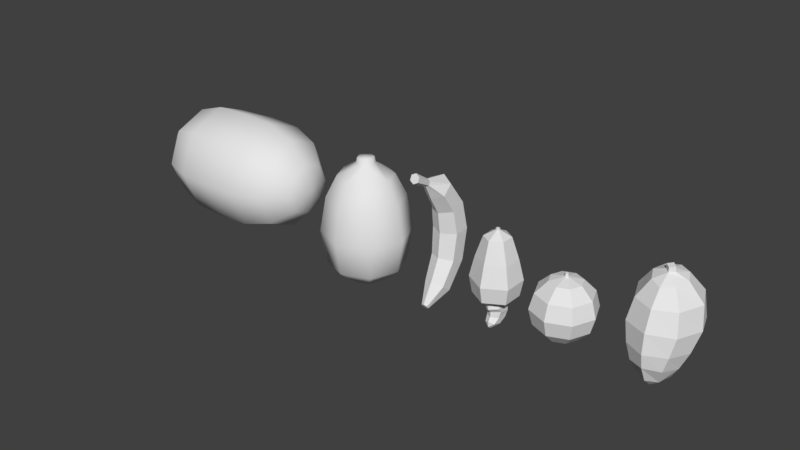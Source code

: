 # Source: frutas.blend  (saved by Blender 2.79.0; exported with 4.5.12 LTS)
import bpy
from mathutils import Matrix  # noqa: F401  (used for matrix-valued properties, if any)

bpy.ops.wm.read_factory_settings(use_empty=True)
scene = bpy.context.scene
scene.name = 'Scene'

# ---- collections
col_collection_1 = bpy.data.collections.new('Collection 1'); scene.collection.children.link(col_collection_1)

# ---- materials (node trees are filled in below, after node groups)
mat_material = bpy.data.materials.new('Material')
mat_material.alpha_threshold = 0.0
mat_material.roughness = 0.5
mat_material.line_color = (0.0, 0.0, 0.0, 1.0)

# ---- material node trees

# ---- world
world_world = bpy.data.worlds.new('World'); scene.world = world_world
world_world.color = (0.05088, 0.05088, 0.05088)
world_world.use_sun_shadow = False
world_world.sun_shadow_jitter_overblur = 0.0
world_world.cycles.sampling_method = 'MANUAL'

# ---- meshes
me_cylinder_002 = bpy.data.meshes.new('Cylinder.002')
me_cylinder_002.from_pydata([(0.0, 0.005461, 0.07508), (-1.469e-09, 0.0007372, 0.2519), (0.007312, -0.006518, 0.251), (0.0, -0.01491, 0.07097), (-2.109e-09, -0.01377, 0.2501), (-2.23e-09, -0.02924, 0.07242), (2.113e-10, 0.04634, 0.1202), (2.269e-10, 0.0569, 0.2119), (0.0, 0.02677, 0.2449), (0.01854, 0.01601, 0.2451), (0.03425, 0.04064, 0.2115), (0.0333, 0.0306, 0.126), (0.02776, -0.003499, 0.242), (0.05099, 0.003431, 0.2097), (0.04661, -0.01063, 0.1352), (0.01854, -0.0243, 0.2383), (0.03425, -0.03789, 0.2095), (0.03338, -0.0506, 0.1413), (-3.082e-09, -0.03506, 0.2353), (-4.629e-09, -0.05416, 0.2091), (-4.859e-09, -0.06761, 0.1419), (0.0, 0.0641, 0.1643), (0.03982, 0.04529, 0.1664), (0.05541, 0.0001372, 0.1701), (0.03982, -0.04666, 0.1737), (-5.26e-09, -0.0657, 0.1753), (0.01856, -0.0014, 0.07947), (0.01657, -0.03557, 0.08651), (-3.418e-09, -0.04797, 0.0888), (-9.97e-11, 0.02741, 0.09252), (0.02564, 0.01471, 0.09695), (0.03443, -0.01503, 0.1066), (0.02567, -0.0493, 0.1145), (-4.172e-09, -0.0624, 0.1173), (0.0, 0.0007372, 0.2599), (0.007312, -0.006518, 0.259), (0.0, -0.01377, 0.2581)], [], [(8, 1, 9), (9, 1, 2, 12), (12, 2, 4, 15), (15, 4, 18), (26, 31, 27), (32, 17, 20, 33), (24, 16, 19, 25), (16, 15, 18, 19), (31, 14, 17, 32), (23, 13, 16, 24), (13, 12, 15, 16), (30, 11, 14, 31), (22, 10, 13, 23), (10, 9, 12, 13), (29, 6, 11, 30), (21, 7, 10, 22), (7, 8, 9, 10), (6, 21, 22, 11), (11, 22, 23, 14), (14, 23, 24, 17), (17, 24, 25, 20), (0, 29, 26), (27, 28, 5), (29, 30, 26), (26, 30, 31), (31, 32, 27), (27, 32, 33, 28), (27, 5, 3, 26), (26, 3, 0), (4, 2, 35, 36), (2, 1, 34, 35), (35, 34, 36)])
_uv = me_cylinder_002.uv_layers.new(name='UVMap')
_uv.uv.foreach_set('vector', [0.7352, 0.8737, 0.6766, 0.9761, 0.6415, 0.8727, 0.5298, 0.8358, 0.4617, 0.931, 0.419, 0.8997, 0.4467, 0.7959, 0.4467, 0.7959, 0.419, 0.8997, 0.3713, 0.9122, 0.3513, 0.8018, 0.2766, 0.8092, 0.228, 0.9047, 0.1819, 0.8005, 0.4932, 0.1063, 0.4305, 0.2361, 0.3431, 0.1233, 0.2436, 0.251, 0.2678, 0.3681, 0.1075, 0.3667, 0.12, 0.2601, 0.2894, 0.502, 0.3028, 0.6555, 0.1366, 0.6654, 0.108, 0.5099, 0.3028, 0.6555, 0.2766, 0.8092, 0.1819, 0.8005, 0.1366, 0.6654, 0.4305, 0.2361, 0.4415, 0.3619, 0.2678, 0.3681, 0.2776, 0.248, 0.4742, 0.5001, 0.4828, 0.6459, 0.3028, 0.6555, 0.2894, 0.502, 0.4828, 0.6459, 0.4467, 0.7959, 0.3513, 0.8018, 0.3028, 0.6555, 0.5592, 0.1906, 0.6209, 0.3234, 0.4415, 0.3619, 0.4305, 0.2361, 0.6493, 0.4983, 0.6396, 0.678, 0.4828, 0.6459, 0.4742, 0.5001, 0.6396, 0.678, 0.5298, 0.8358, 0.4467, 0.7959, 0.4828, 0.6459, 0.7264, 0.152, 0.7751, 0.2861, 0.6209, 0.3234, 0.6064, 0.1796, 0.8254, 0.482, 0.8048, 0.6912, 0.6396, 0.678, 0.6493, 0.4983, 0.8048, 0.6912, 0.7352, 0.8737, 0.6415, 0.8727, 0.6396, 0.678, 0.7751, 0.2861, 0.8254, 0.482, 0.6493, 0.4983, 0.6209, 0.3234, 0.6209, 0.3234, 0.6493, 0.4983, 0.4742, 0.5001, 0.4415, 0.3619, 0.4415, 0.3619, 0.4742, 0.5001, 0.2894, 0.502, 0.2678, 0.3681, 0.2678, 0.3681, 0.2894, 0.502, 0.108, 0.5099, 0.1075, 0.3667, 0.6717, 0.04609, 0.7264, 0.152, 0.5906, 0.07536, 0.238, 0.1122, 0.1501, 0.1267, 0.19, 0.028, 0.7264, 0.152, 0.6064, 0.1796, 0.5906, 0.07536, 0.4932, 0.1063, 0.5592, 0.1906, 0.4305, 0.2361, 0.4305, 0.2361, 0.2776, 0.248, 0.3431, 0.1233, 0.238, 0.1122, 0.2436, 0.251, 0.12, 0.2601, 0.1501, 0.1267, 0.3431, 0.1233, 0.367, 0.02837, 0.4289, 0.02212, 0.4932, 0.1063, 0.4932, 0.1063, 0.4289, 0.02212, 0.5188, 0.02247, 0.3713, 0.9122, 0.419, 0.8997, 0.4152, 0.933, 0.3803, 0.943, 0.419, 0.8997, 0.4617, 0.931, 0.4372, 0.963, 0.4152, 0.933, 0.4152, 0.933, 0.4372, 0.963, 0.3803, 0.943])
_uv.active_render = True
_uv = me_cylinder_002.uv_layers.new(name='UVMap.001')
_uv.uv.foreach_set('vector', [0.752, 0.999, 0.874, 0.877, 0.874, 0.999, 0.876, 0.8115, 0.999, 0.8115, 0.999, 0.751, 0.876, 0.751, 0.749, 0.876, 0.626, 0.876, 0.626, 0.999, 0.749, 0.999, 0.624, 0.999, 0.624, 0.877, 0.502, 0.999, 0.999, 0.002002, 0.999, 0.249, 0.752, 0.249, 0.999, 0.251, 0.876, 0.251, 0.876, 0.499, 0.999, 0.499, 0.499, 0.251, 0.251, 0.251, 0.251, 0.499, 0.499, 0.499, 0.251, 0.999, 0.499, 0.999, 0.499, 0.876, 0.251, 0.876, 0.874, 0.501, 0.751, 0.501, 0.751, 0.749, 0.874, 0.749, 0.749, 0.251, 0.501, 0.251, 0.501, 0.499, 0.749, 0.499, 0.499, 0.501, 0.251, 0.501, 0.251, 0.749, 0.499, 0.749, 0.499, 0.874, 0.499, 0.751, 0.251, 0.751, 0.251, 0.874, 0.249, 0.751, 0.001001, 0.751, 0.001001, 0.999, 0.249, 0.999, 0.874, 0.499, 0.874, 0.251, 0.751, 0.251, 0.751, 0.499, 0.249, 0.001001, 0.001001, 0.001001, 0.001001, 0.249, 0.249, 0.249, 0.749, 0.501, 0.501, 0.501, 0.501, 0.749, 0.749, 0.749, 0.501, 0.874, 0.749, 0.874, 0.749, 0.751, 0.501, 0.751, 0.749, 0.001001, 0.501, 0.001001, 0.501, 0.249, 0.749, 0.249, 0.249, 0.501, 0.001001, 0.501, 0.001001, 0.749, 0.249, 0.749, 0.499, 0.001001, 0.251, 0.001001, 0.251, 0.249, 0.499, 0.249, 0.249, 0.251, 0.001001, 0.251, 0.001001, 0.499, 0.249, 0.499, 0.751, 0.876, 0.751, 0.998, 0.873, 0.876, 0.501, 0.876, 0.623, 0.876, 0.501, 0.998, 0.999, 0.627, 0.999, 0.749, 0.877, 0.749, 0.998, 0.626, 0.876, 0.626, 0.876, 0.748, 0.751, 0.248, 0.998, 0.001001, 0.751, 0.001001, 0.874, 0.751, 0.751, 0.751, 0.751, 0.874, 0.874, 0.874, 0.999, 0.501, 0.876, 0.501, 0.876, 0.624, 0.999, 0.624, 0.9395, 0.874, 0.999, 0.8145, 0.999, 0.874, 0.9365, 0.8135, 0.876, 0.8135, 0.876, 0.874, 0.9365, 0.874, 0.9365, 0.876, 0.876, 0.876, 0.876, 0.9365, 0.9365, 0.9365, 0.9385, 0.8135, 0.9385, 0.873, 0.998, 0.8135])
me_cylinder_002.use_remesh_preserve_volume = False
me_cylinder_002.use_remesh_preserve_attributes = False
me_cylinder_002.use_mirror_vertex_groups = False
me_cylinder_002.update()
me_sphere_002 = bpy.data.meshes.new('Sphere.002')
me_sphere_002.from_pydata([(0.1547, -0.03306, 0.1257), (0.1162, -0.05903, 0.09975), (0.0629, -0.07182, 0.08696), (0.1547, -0.04676, 0.1588), (0.1162, -0.08347, 0.1588), (0.0629, -0.1016, 0.1588), (0.1547, -0.03306, 0.1918), (0.1162, -0.05903, 0.2178), (0.0629, -0.07182, 0.2306), (0.1644, 0.0, 0.1588), (0.1547, 3.518e-11, 0.112), (0.1162, 0.0, 0.0753), (0.0629, 0.0, 0.05721), (0.1547, 3.518e-11, 0.2055), (0.1162, 0.0, 0.2423), (0.0629, 0.0, 0.2603), (-0.1547, -0.03306, 0.1257), (-0.1162, -0.05903, 0.09975), (-0.0629, -0.07182, 0.08696), (-0.1547, -0.04676, 0.1588), (-0.1162, -0.08347, 0.1588), (-0.0629, -0.1016, 0.1588), (-0.1547, -0.03306, 0.1918), (-0.1162, -0.05903, 0.2178), (-0.0629, -0.07182, 0.2306), (0.0, -0.0737, 0.08508), (0.0, -0.1042, 0.1588), (0.0, -0.0737, 0.2325), (-0.1767, 0.0, 0.1588), (-0.1547, 3.518e-11, 0.112), (-0.1162, 0.0, 0.0753), (-0.0629, 0.0, 0.05721), (-0.1547, 3.518e-11, 0.2055), (-0.1162, 0.0, 0.2423), (-0.0629, 0.0, 0.2603), (0.0, 0.0, 0.05455), (0.0, 0.0, 0.263)], [], [(12, 11, 1, 2), (10, 9, 0), (35, 12, 2, 25), (11, 10, 0, 1), (25, 2, 5, 26), (1, 0, 3, 4), (2, 1, 4, 5), (0, 9, 3), (26, 5, 8, 27), (4, 3, 6, 7), (5, 4, 7, 8), (3, 9, 6), (8, 7, 14, 15), (6, 9, 13), (27, 8, 15, 36), (7, 6, 13, 14), (31, 18, 17, 30), (29, 16, 28), (35, 25, 18, 31), (30, 17, 16, 29), (25, 26, 21, 18), (17, 20, 19, 16), (18, 21, 20, 17), (16, 19, 28), (26, 27, 24, 21), (20, 23, 22, 19), (21, 24, 23, 20), (19, 22, 28), (24, 34, 33, 23), (22, 32, 28), (27, 36, 34, 24), (23, 33, 32, 22)])
me_sphere_002.polygons.foreach_set('use_smooth', [True] * 32)
_uv = me_sphere_002.uv_layers.new(name='UVMap')
_uv.uv.foreach_set('vector', [0.6593, 0.01438, 0.791, 0.05677, 0.7572, 0.2077, 0.6331, 0.1867, 0.9048, 0.1171, 0.9999, 0.1828, 0.8859, 0.2017, 0.5118, 8.18e-05, 0.6593, 0.01438, 0.6331, 0.1867, 0.5047, 0.1744, 0.791, 0.05677, 0.9048, 0.1171, 0.8859, 0.2017, 0.7572, 0.2077, 0.5047, 0.1744, 0.6331, 0.1867, 0.619, 0.3376, 0.4985, 0.331, 0.7572, 0.2077, 0.8666, 0.2743, 0.838, 0.3512, 0.7291, 0.3441, 0.6331, 0.1867, 0.7572, 0.2077, 0.7291, 0.3441, 0.619, 0.3376, 0.8666, 0.2743, 0.9455, 0.3575, 0.838, 0.3512, 0.4985, 0.331, 0.619, 0.3376, 0.6217, 0.4922, 0.4923, 0.4905, 0.7291, 0.3441, 0.838, 0.3512, 0.8568, 0.4284, 0.7442, 0.4818, 0.619, 0.3376, 0.7291, 0.3441, 0.7442, 0.4818, 0.6217, 0.4922, 0.838, 0.3512, 0.9455, 0.3575, 0.8568, 0.4284, 0.6217, 0.4922, 0.7442, 0.4818, 0.7629, 0.6289, 0.6363, 0.6612, 0.8665, 0.4991, 0.9737, 0.5273, 0.877, 0.5815, 0.4923, 0.4905, 0.6217, 0.4922, 0.6363, 0.6612, 0.4853, 0.6694, 0.7442, 0.4818, 0.8665, 0.4991, 0.877, 0.5815, 0.7629, 0.6289, 0.3635, 0.002371, 0.3757, 0.1764, 0.2503, 0.1873, 0.2288, 0.03397, 0.1104, 0.08493, 0.1224, 0.1708, 8.219e-05, 0.1442, 0.5118, 8.18e-05, 0.5047, 0.1744, 0.3757, 0.1764, 0.3635, 0.002371, 0.2288, 0.03397, 0.2503, 0.1873, 0.1224, 0.1708, 0.1104, 0.08493, 0.5047, 0.1744, 0.4985, 0.331, 0.3777, 0.3282, 0.3757, 0.1764, 0.2503, 0.1873, 0.2672, 0.3261, 0.1569, 0.3243, 0.1352, 0.2446, 0.3757, 0.1764, 0.3777, 0.3282, 0.2672, 0.3261, 0.2503, 0.1873, 0.1352, 0.2446, 0.1569, 0.3243, 0.03932, 0.3224, 0.4985, 0.331, 0.4923, 0.4905, 0.3631, 0.482, 0.3777, 0.3282, 0.2672, 0.3261, 0.2419, 0.4622, 0.1333, 0.401, 0.1569, 0.3243, 0.3777, 0.3282, 0.3631, 0.482, 0.2419, 0.4622, 0.2672, 0.3261, 0.1569, 0.3243, 0.1333, 0.401, 0.03932, 0.3224, 0.3631, 0.482, 0.3354, 0.6494, 0.2117, 0.6073, 0.2419, 0.4622, 0.1186, 0.4699, 0.1017, 0.5512, 8.18e-05, 0.4876, 0.4923, 0.4905, 0.4853, 0.6694, 0.3354, 0.6494, 0.3631, 0.482, 0.2419, 0.4622, 0.2117, 0.6073, 0.1017, 0.5512, 0.1186, 0.4699])
_uv.active_render = True
_uv = me_sphere_002.uv_layers.new(name='UVMap.001')
_uv.uv.foreach_set('vector', [0.199, 0.001001, 0.001001, 0.001001, 0.001001, 0.199, 0.199, 0.199, 0.902, 0.099, 0.999, 0.002002, 0.999, 0.099, 0.199, 0.201, 0.001001, 0.201, 0.001001, 0.399, 0.199, 0.399, 0.899, 0.799, 0.899, 0.601, 0.801, 0.601, 0.801, 0.799, 0.399, 0.201, 0.201, 0.201, 0.201, 0.399, 0.399, 0.399, 0.001001, 0.899, 0.199, 0.899, 0.199, 0.801, 0.001001, 0.801, 0.599, 0.001001, 0.401, 0.001001, 0.401, 0.199, 0.599, 0.199, 0.998, 0.001001, 0.901, 0.098, 0.901, 0.001001, 0.599, 0.201, 0.401, 0.201, 0.401, 0.399, 0.599, 0.399, 0.899, 0.399, 0.899, 0.201, 0.801, 0.201, 0.801, 0.399, 0.599, 0.401, 0.401, 0.401, 0.401, 0.599, 0.599, 0.599, 0.099, 0.999, 0.099, 0.902, 0.002002, 0.999, 0.199, 0.601, 0.001001, 0.601, 0.001001, 0.799, 0.199, 0.799, 0.098, 0.901, 0.001001, 0.998, 0.001001, 0.901, 0.799, 0.001001, 0.601, 0.001001, 0.601, 0.199, 0.799, 0.199, 0.201, 0.899, 0.399, 0.899, 0.399, 0.801, 0.201, 0.801, 0.799, 0.201, 0.601, 0.201, 0.601, 0.399, 0.799, 0.399, 0.802, 0.899, 0.899, 0.899, 0.899, 0.802, 0.599, 0.601, 0.401, 0.601, 0.401, 0.799, 0.599, 0.799, 0.899, 0.001001, 0.801, 0.001001, 0.801, 0.199, 0.899, 0.199, 0.799, 0.601, 0.601, 0.601, 0.601, 0.799, 0.799, 0.799, 0.599, 0.899, 0.599, 0.801, 0.401, 0.801, 0.401, 0.899, 0.799, 0.401, 0.601, 0.401, 0.601, 0.599, 0.799, 0.599, 0.898, 0.801, 0.801, 0.801, 0.801, 0.898, 0.399, 0.401, 0.201, 0.401, 0.201, 0.599, 0.399, 0.599, 0.899, 0.401, 0.801, 0.401, 0.801, 0.599, 0.899, 0.599, 0.199, 0.401, 0.001001, 0.401, 0.001001, 0.599, 0.199, 0.599, 0.999, 0.199, 0.902, 0.199, 0.999, 0.102, 0.399, 0.001001, 0.201, 0.001001, 0.201, 0.199, 0.399, 0.199, 0.998, 0.101, 0.901, 0.101, 0.901, 0.198, 0.399, 0.601, 0.201, 0.601, 0.201, 0.799, 0.399, 0.799, 0.799, 0.899, 0.799, 0.801, 0.601, 0.801, 0.601, 0.899])
me_sphere_002.use_remesh_preserve_volume = False
me_sphere_002.use_remesh_preserve_attributes = False
me_sphere_002.use_mirror_vertex_groups = False
me_sphere_002.update()
me_sphere = bpy.data.meshes.new('Sphere')
me_sphere.from_pydata([(0.0275, 0.0, 0.05065), (0.04763, 0.0, 0.03052), (0.055, 0.0, 0.003018), (0.04763, 0.0, -0.02448), (0.0275, 0.0, -0.04461), (0.01945, -0.01985, 0.05065), (0.03368, -0.03408, 0.03052), (0.03889, -0.03929, 0.003018), (0.03368, -0.03408, -0.02448), (0.01945, -0.01985, -0.04461), (0.006952, -0.007353, -0.04814), (0.003108, 0.0, 0.05718), (0.009103, -0.009503, -0.04814), (0.005862, -0.00797, -0.05614), (0.005862, -0.006785, -0.05614), (0.007462, -0.005452, -0.05614), (0.006282, -0.005452, -0.05614), (0.003108, 0.0, 0.06281), (0.0, -0.003413, 0.06336), (-0.0275, 0.0, 0.05065), (-0.04763, 0.0, 0.03052), (-0.055, 0.0, 0.003018), (-0.04763, 0.0, -0.02448), (-0.0275, 0.0, -0.04461), (-0.01945, -0.01985, 0.05065), (-0.03368, -0.03408, 0.03052), (-0.03889, -0.03929, 0.003018), (-0.03368, -0.03408, -0.02448), (-0.01945, -0.01985, -0.04461), (0.0, -0.0279, 0.05065), (0.0, -0.04803, 0.03052), (0.0, -0.0554, 0.003018), (0.0, -0.04803, -0.02448), (0.0, -0.0279, -0.04461), (-0.006952, -0.007353, -0.04814), (-0.003108, 0.0, 0.05718), (0.0, -0.003508, 0.05718), (-0.009103, -0.009503, -0.04814), (-0.005862, -0.00797, -0.05614), (-0.005862, -0.006785, -0.05614), (-0.007462, -0.005452, -0.05614), (-0.006282, -0.005452, -0.05614), (0.0, 0.0, 0.06281), (-0.003108, 0.0, 0.06281), (0.009103, 0.0, -0.04814), (0.006952, 0.0, -0.04814), (0.007462, 0.0, -0.05614), (0.006282, 0.0, -0.05614), (-0.009103, 0.0, -0.04814), (-0.006952, 0.0, -0.04814), (-0.007462, 0.0, -0.05614), (-0.006282, 0.0, -0.05614)], [], [(3, 2, 7, 8), (1, 0, 5, 6), (4, 3, 8, 9), (2, 1, 6, 7), (0, 11, 5), (8, 7, 31, 32), (6, 5, 29, 30), (9, 8, 32, 33), (7, 6, 30, 31), (5, 11, 36, 29), (45, 10, 34, 49), (12, 9, 33), (42, 18, 17), (9, 12, 4), (44, 12, 15, 46), (38, 13, 12, 37), (39, 34, 10, 14), (12, 13, 14), (12, 10, 16), (36, 11, 17, 18), (22, 27, 26, 21), (20, 25, 24, 19), (23, 28, 27, 22), (21, 26, 25, 20), (19, 24, 35), (27, 32, 31, 26), (25, 30, 29, 24), (28, 33, 32, 27), (26, 31, 30, 25), (24, 29, 36, 35), (33, 28, 37), (42, 43, 18), (28, 23, 37), (48, 50, 40, 37), (38, 39, 14, 13), (39, 38, 37), (37, 40, 41), (36, 18, 43, 35), (37, 12, 33), (34, 41, 51, 49), (41, 40, 50, 51), (16, 47, 46, 15), (10, 45, 47, 16), (37, 23, 48), (12, 44, 4), (10, 12, 14), (15, 12, 16), (34, 37, 41), (34, 39, 37)])
_uv = me_sphere.uv_layers.new(name='UVMap')
_uv.uv.foreach_set('vector', [0.5193, 0.8352, 0.4595, 0.6587, 0.7072, 0.6221, 0.7273, 0.7728, 0.468, 0.4734, 0.5301, 0.3062, 0.6548, 0.3233, 0.6812, 0.4752, 0.6233, 0.9866, 0.5193, 0.8352, 0.7273, 0.7728, 0.7539, 0.9415, 0.4595, 0.6587, 0.468, 0.4734, 0.6812, 0.4752, 0.7072, 0.6221, 0.5301, 0.3062, 0.6133, 0.173, 0.6548, 0.3233, 0.7273, 0.7728, 0.7072, 0.6221, 0.9466, 0.5738, 0.9521, 0.764, 0.6812, 0.4752, 0.6548, 0.3233, 0.7647, 0.2673, 0.8781, 0.4036, 0.7539, 0.9415, 0.7273, 0.7728, 0.9521, 0.764, 0.8949, 0.9512, 0.7072, 0.6221, 0.6812, 0.4752, 0.8781, 0.4036, 0.9466, 0.5738, 0.6548, 0.3233, 0.6133, 0.173, 0.642, 0.1697, 0.7647, 0.2673, 0.7487, 0.1693, 0.7827, 0.1289, 0.8591, 0.1931, 0.8251, 0.2335, 0.3353, 0.835, 0.4375, 0.8928, 0.3093, 0.9955, 0.6187, 0.1218, 0.6373, 0.1321, 0.6095, 0.1385, 0.4375, 0.8928, 0.3353, 0.835, 0.4586, 0.727, 0.6533, 0.089, 0.6972, 0.03681, 0.7233, 0.09679, 0.6981, 0.1267, 0.8956, 0.1375, 0.8312, 0.08337, 0.851, 0.02366, 0.951, 0.1078, 0.8901, 0.144, 0.8591, 0.1931, 0.7827, 0.1289, 0.8257, 0.08988, 0.7909, 0.03508, 0.8312, 0.08337, 0.8257, 0.08988, 0.7557, 0.03996, 0.7687, 0.05755, 0.7298, 0.1022, 0.642, 0.1697, 0.6133, 0.173, 0.6095, 0.1385, 0.6373, 0.1321, 0.4342, 0.572, 0.2414, 0.5788, 0.2154, 0.4463, 0.4342, 0.4065, 0.3742, 0.2529, 0.1954, 0.3153, 0.1742, 0.18, 0.2743, 0.13, 0.3899, 0.7291, 0.2671, 0.7283, 0.2414, 0.5788, 0.4342, 0.572, 0.4342, 0.4065, 0.2154, 0.4463, 0.1954, 0.3153, 0.3742, 0.2529, 0.2743, 0.13, 0.1742, 0.18, 0.1663, 0.04165, 0.2414, 0.5788, 0.04975, 0.6355, 0.0001556, 0.4739, 0.2154, 0.4463, 0.1954, 0.3153, 0.009245, 0.3112, 0.06581, 0.1642, 0.1742, 0.18, 0.2671, 0.7283, 0.1513, 0.7767, 0.04975, 0.6355, 0.2414, 0.5788, 0.2154, 0.4463, 0.0001556, 0.4739, 0.009245, 0.3112, 0.1954, 0.3153, 0.1742, 0.18, 0.06581, 0.1642, 0.1413, 0.04712, 0.1663, 0.04165, 0.3093, 0.9955, 0.1458, 0.9804, 0.1992, 0.8759, 0.1472, 0.0001556, 0.1597, 0.01161, 0.1344, 0.01409, 0.1458, 0.9804, 0.03684, 0.8537, 0.1992, 0.8759, 0.9205, 0.3138, 0.8757, 0.2761, 0.9008, 0.2461, 0.9644, 0.2616, 0.8956, 0.1375, 0.8901, 0.144, 0.8257, 0.08988, 0.8312, 0.08337, 0.8901, 0.144, 0.8956, 0.1375, 0.9501, 0.169, 0.9513, 0.2044, 0.9008, 0.2461, 0.8944, 0.2407, 0.1413, 0.04712, 0.1344, 0.01409, 0.1597, 0.01161, 0.1663, 0.04165, 0.1992, 0.8759, 0.3353, 0.835, 0.3093, 0.9955, 0.8591, 0.1931, 0.8944, 0.2407, 0.8692, 0.2706, 0.8251, 0.2335, 0.8944, 0.2407, 0.9008, 0.2461, 0.8757, 0.2761, 0.8692, 0.2706, 0.7298, 0.1022, 0.7046, 0.1322, 0.6981, 0.1267, 0.7233, 0.09679, 0.7827, 0.1289, 0.7487, 0.1693, 0.7046, 0.1322, 0.7298, 0.1022, 0.1992, 0.8759, 0.03684, 0.8537, 0.175, 0.8058, 0.3353, 0.835, 0.3169, 0.7632, 0.4586, 0.727, 0.78, 0.05402, 0.7909, 0.03508, 0.8257, 0.08988, 0.7233, 0.09679, 0.7557, 0.03996, 0.7298, 0.1022, 0.9317, 0.1947, 0.9513, 0.2044, 0.8944, 0.2407, 0.9333, 0.1829, 0.8901, 0.144, 0.9501, 0.169])
_uv.active_render = True
_uv = me_sphere.uv_layers.new(name='UVMap.001')
_uv.uv.foreach_set('vector', [0.2212, 0.001001, 0.001001, 0.001001, 0.001001, 0.2212, 0.2212, 0.2212, 0.2212, 0.2232, 0.001001, 0.2232, 0.001001, 0.4434, 0.2212, 0.4434, 0.4434, 0.001001, 0.2232, 0.001001, 0.2232, 0.2212, 0.4434, 0.2212, 0.4434, 0.2232, 0.2232, 0.2232, 0.2232, 0.4434, 0.4434, 0.4434, 0.5546, 0.999, 0.5546, 0.8909, 0.4464, 0.999, 0.2212, 0.4454, 0.001001, 0.4454, 0.001001, 0.6657, 0.2212, 0.6657, 0.6657, 0.001001, 0.4454, 0.001001, 0.4454, 0.2212, 0.6657, 0.2212, 0.6657, 0.2232, 0.4454, 0.2232, 0.4454, 0.4434, 0.6657, 0.4434, 0.4434, 0.4454, 0.2232, 0.4454, 0.2232, 0.6657, 0.4434, 0.6657, 0.999, 0.4434, 0.999, 0.2232, 0.8899, 0.2232, 0.8899, 0.4434, 0.8879, 0.9434, 0.8879, 0.8899, 0.7788, 0.8899, 0.7788, 0.9434, 0.4434, 0.999, 0.3353, 0.999, 0.4434, 0.8909, 0.9157, 0.749, 0.9157, 0.7242, 0.8909, 0.749, 0.2242, 0.999, 0.3323, 0.999, 0.3323, 0.8909, 0.9434, 0.6121, 0.8899, 0.6121, 0.8899, 0.6657, 0.9434, 0.6657, 0.9434, 0.5546, 0.9434, 0.4454, 0.8899, 0.4454, 0.8899, 0.5546, 0.7768, 0.9434, 0.7768, 0.8899, 0.6677, 0.8899, 0.6677, 0.9434, 0.9157, 0.8353, 0.9157, 0.8879, 0.8909, 0.8879, 0.9434, 0.8909, 0.9434, 0.9157, 0.8909, 0.9157, 0.9712, 0.501, 0.9454, 0.501, 0.9454, 0.5268, 0.9712, 0.5268, 0.8879, 0.4454, 0.6677, 0.4454, 0.6677, 0.6657, 0.8879, 0.6657, 0.8879, 0.6677, 0.6677, 0.6677, 0.6677, 0.8879, 0.8879, 0.8879, 0.6657, 0.6677, 0.4454, 0.6677, 0.4454, 0.8879, 0.6657, 0.8879, 0.8879, 0.2232, 0.6677, 0.2232, 0.6677, 0.4434, 0.8879, 0.4434, 0.001001, 0.8899, 0.001001, 0.998, 0.2202, 0.8899, 0.4434, 0.6677, 0.2232, 0.6677, 0.2232, 0.8879, 0.4434, 0.8879, 0.8879, 0.001001, 0.6677, 0.001001, 0.6677, 0.2212, 0.8879, 0.2212, 0.2212, 0.6677, 0.001001, 0.6677, 0.001001, 0.8879, 0.2212, 0.8879, 0.6657, 0.4454, 0.4454, 0.4454, 0.4454, 0.6657, 0.6657, 0.6657, 0.999, 0.001001, 0.8899, 0.001001, 0.8899, 0.2212, 0.999, 0.2212, 0.4454, 0.998, 0.5536, 0.8899, 0.4454, 0.8899, 0.8899, 0.7232, 0.9147, 0.7232, 0.8899, 0.748, 0.3313, 0.8899, 0.2232, 0.998, 0.2232, 0.8899, 0.9434, 0.6677, 0.8899, 0.6677, 0.8899, 0.7212, 0.9434, 0.7212, 0.9434, 0.9434, 0.9434, 0.9177, 0.8899, 0.9177, 0.8899, 0.9434, 0.9147, 0.8343, 0.8899, 0.8343, 0.8899, 0.8869, 0.9712, 0.4464, 0.9712, 0.499, 0.9464, 0.499, 0.9434, 0.751, 0.9177, 0.751, 0.9177, 0.7768, 0.9434, 0.7768, 0.4424, 0.8899, 0.3343, 0.8899, 0.3343, 0.998, 0.9434, 0.5566, 0.8899, 0.5566, 0.8899, 0.6101, 0.9434, 0.6101, 0.9157, 0.751, 0.8899, 0.751, 0.8899, 0.7768, 0.9157, 0.7768, 0.9434, 0.7232, 0.9177, 0.7232, 0.9177, 0.749, 0.9434, 0.749, 0.9434, 0.7788, 0.8899, 0.7788, 0.8899, 0.8323, 0.9434, 0.8323, 0.6657, 0.8909, 0.5576, 0.9434, 0.6657, 0.9434, 0.5566, 0.9424, 0.5566, 0.8899, 0.6647, 0.8899, 0.9434, 0.8879, 0.9187, 0.8879, 0.9434, 0.8353, 0.9454, 0.4454, 0.9454, 0.498, 0.9702, 0.4454, 0.8899, 0.8899, 0.8899, 0.9147, 0.9424, 0.8899, 0.9177, 0.8343, 0.9177, 0.8869, 0.9424, 0.8343])
me_sphere.use_remesh_preserve_volume = False
me_sphere.use_remesh_preserve_attributes = False
me_sphere.use_mirror_vertex_groups = False
me_sphere.update()
me_cylinder_001 = bpy.data.meshes.new('Cylinder.001')
me_cylinder_001.from_pydata([(-7.736e-10, 0.01885, 0.09056), (0.0, 0.02214, 0.2034), (0.01049, 0.009425, 0.09056), (0.01912, 0.01021, 0.2034), (0.01049, -0.009425, 0.09056), (0.01912, -0.01364, 0.2034), (-2.421e-09, -0.01885, 0.09056), (0.0, -0.02557, 0.2034), (-1.692e-09, 0.002001, 0.2143), (0.003219, 0.0001431, 0.2143), (0.003219, -0.003574, 0.2143), (-2.017e-09, -0.005432, 0.2143), (-4.575e-10, 0.03783, 0.09927), (0.0329, 0.01884, 0.09927), (0.0329, -0.01916, 0.09927), (-3.779e-09, -0.03815, 0.09927), (-1.762e-10, 0.04293, 0.1286), (0.03767, 0.02117, 0.1286), (0.03767, -0.02233, 0.1286), (-3.979e-09, -0.04408, 0.1286), (-3.94e-10, 0.03375, 0.1653), (0.03025, 0.01628, 0.1653), (0.03025, -0.01865, 0.1653), (-3.448e-09, -0.03612, 0.1653), (0.0, 0.0237, 0.08119), (0.01452, 0.0134, 0.07982), (0.01452, -0.00975, 0.07995), (-2.419e-09, -0.02005, 0.07858), (0.0, 0.02317, 0.07034), (0.01491, 0.01428, 0.06895), (0.01427, -0.003522, 0.07191), (-2.421e-09, -0.01242, 0.07053), (0.0, 0.01878, 0.05499), (0.01266, 0.01123, 0.05661), (0.01131, -0.005119, 0.05985), (0.0, -0.01267, 0.06147), (0.0, 0.006837, 0.04383), (0.009963, 0.001177, 0.04711), (0.008808, -0.01283, 0.05099), (-2.24e-09, -0.01768, 0.05497), (0.0, -0.00498, 0.2178), (0.003023, -0.003347, 0.2178), (-1.599e-09, -0.01117, 0.04056), (0.0, -0.01725, 0.04521), (0.003023, -8.309e-05, 0.2178), (0.0, 0.001549, 0.2178)], [], [(20, 1, 3, 21), (21, 3, 5, 22), (22, 5, 7, 23), (2, 4, 26, 25), (5, 3, 9, 10), (3, 1, 8, 9), (4, 14, 15, 6), (2, 13, 14, 4), (0, 12, 13, 2), (14, 18, 19, 15), (13, 17, 18, 14), (12, 16, 17, 13), (18, 22, 23, 19), (17, 21, 22, 18), (16, 20, 21, 17), (0, 2, 25, 24), (4, 6, 27, 26), (30, 31, 35, 34), (25, 26, 30, 29), (26, 27, 31, 30), (24, 25, 29, 28), (35, 39, 38, 34), (28, 29, 33, 32), (29, 30, 34, 33), (34, 38, 37, 33), (9, 8, 45, 44), (11, 10, 41, 40), (38, 39, 43), (36, 37, 42), (44, 45, 40, 41), (10, 9, 44, 41), (37, 38, 43, 42), (32, 33, 37, 36), (7, 5, 10, 11)])
_uv = me_cylinder_001.uv_layers.new(name='UVMap')
_uv.uv.foreach_set('vector', [0.6389, 0.6867, 0.549, 0.864, 0.4006, 0.8096, 0.4494, 0.6169, 0.4494, 0.6169, 0.4006, 0.8096, 0.2435, 0.7904, 0.2486, 0.5922, 0.2486, 0.5922, 0.2435, 0.7904, 0.08581, 0.805, 0.04747, 0.6111, 0.7975, 0.9313, 0.681, 0.8798, 0.7207, 0.8167, 0.8223, 0.8812, 0.2435, 0.7904, 0.4006, 0.8096, 0.3139, 0.9548, 0.2926, 0.9522, 0.4006, 0.8096, 0.5131, 0.9209, 0.3557, 0.9827, 0.3404, 0.9676, 0.3655, 0.07556, 0.293, 0.2066, 0.1937, 0.01097, 0.3159, 0.01097, 0.4736, 0.08873, 0.5107, 0.2331, 0.293, 0.2066, 0.3655, 0.07556, 0.5373, 0.03797, 0.6543, 0.06723, 0.5107, 0.2331, 0.4736, 0.08873, 0.293, 0.2066, 0.254, 0.3747, 0.01501, 0.2974, 0.08425, 0.139, 0.5107, 0.2331, 0.5034, 0.4051, 0.254, 0.3747, 0.293, 0.2066, 0.7297, 0.2207, 0.7542, 0.3909, 0.5034, 0.4051, 0.5107, 0.2331, 0.254, 0.3747, 0.2486, 0.5922, 0.04747, 0.6111, 0.004129, 0.3988, 0.5034, 0.4051, 0.4494, 0.6169, 0.2486, 0.5922, 0.254, 0.3747, 0.7391, 0.4924, 0.6389, 0.6867, 0.4494, 0.6169, 0.5034, 0.4051, 0.8771, 0.9833, 0.7975, 0.9313, 0.8223, 0.8812, 0.9106, 0.9511, 0.681, 0.8798, 0.5908, 0.8375, 0.6217, 0.7582, 0.7207, 0.8167, 0.7726, 0.7845, 0.6878, 0.7091, 0.7207, 0.6777, 0.8059, 0.7388, 0.8223, 0.8812, 0.7207, 0.8167, 0.7726, 0.7845, 0.8604, 0.8475, 0.7207, 0.8167, 0.6217, 0.7582, 0.6878, 0.7091, 0.7726, 0.7845, 0.9106, 0.9511, 0.8223, 0.8812, 0.8604, 0.8475, 0.9465, 0.9078, 0.7207, 0.6777, 0.7499, 0.5996, 0.8117, 0.6284, 0.8059, 0.7388, 0.9465, 0.9078, 0.8604, 0.8475, 0.9041, 0.7906, 0.9924, 0.8228, 0.8604, 0.8475, 0.7726, 0.7845, 0.8059, 0.7388, 0.9041, 0.7906, 0.8059, 0.7388, 0.8117, 0.6284, 0.8805, 0.6338, 0.9041, 0.7906, 0.3139, 0.9548, 0.3349, 0.9591, 0.3295, 0.9791, 0.3101, 0.9752, 0.2712, 0.9513, 0.2926, 0.9522, 0.2914, 0.9729, 0.2716, 0.9721, 0.8117, 0.6284, 0.7499, 0.5996, 0.8065, 0.5566, 0.9442, 0.6047, 0.8805, 0.6338, 0.8626, 0.5566, 0.3101, 0.9752, 0.3173, 0.9936, 0.2799, 0.9891, 0.2914, 0.9729, 0.2926, 0.9522, 0.3139, 0.9548, 0.3101, 0.9752, 0.2914, 0.9729, 0.8805, 0.6338, 0.8117, 0.6284, 0.8065, 0.5566, 0.8626, 0.5566, 0.9924, 0.8228, 0.9041, 0.7906, 0.8805, 0.6338, 0.9442, 0.6047, 0.1075, 0.8713, 0.2435, 0.7904, 0.2638, 0.9583, 0.2454, 0.9692])
_uv.active_render = True
_uv = me_cylinder_001.uv_layers.new(name='UVMap.001')
_uv.uv.foreach_set('vector', [0.4296, 0.7133, 0.7133, 0.7133, 0.7133, 0.5724, 0.4296, 0.5724, 0.2847, 0.2867, 0.001001, 0.2867, 0.001001, 0.5704, 0.2847, 0.5704, 0.4276, 0.8561, 0.4276, 0.5724, 0.2867, 0.5724, 0.2867, 0.8561, 0.001001, 0.9276, 0.1419, 0.9276, 0.1419, 0.8581, 0.001001, 0.8581, 0.9276, 0.001001, 0.8581, 0.001001, 0.8581, 0.1419, 0.9276, 0.1419, 0.2847, 0.9276, 0.2847, 0.8581, 0.1439, 0.8581, 0.1439, 0.9276, 0.8561, 0.5724, 0.7153, 0.5724, 0.7153, 0.7133, 0.8561, 0.7133, 0.7133, 0.7153, 0.5724, 0.7153, 0.5724, 0.8561, 0.7133, 0.8561, 0.5704, 0.7153, 0.4296, 0.7153, 0.4296, 0.8561, 0.5704, 0.8561, 0.8561, 0.2867, 0.5724, 0.2867, 0.5724, 0.5704, 0.8561, 0.5704, 0.5704, 0.001001, 0.2867, 0.001001, 0.2867, 0.2847, 0.5704, 0.2847, 0.2847, 0.001001, 0.001001, 0.001001, 0.001001, 0.2847, 0.2847, 0.2847, 0.8561, 0.001001, 0.5724, 0.001001, 0.5724, 0.2847, 0.8561, 0.2847, 0.2847, 0.5724, 0.001001, 0.5724, 0.001001, 0.8561, 0.2847, 0.8561, 0.5704, 0.2867, 0.2867, 0.2867, 0.2867, 0.5704, 0.5704, 0.5704, 0.9276, 0.2847, 0.9276, 0.1439, 0.8581, 0.1439, 0.8581, 0.2847, 0.7153, 0.9276, 0.8561, 0.9276, 0.8561, 0.8581, 0.7153, 0.8581, 0.9276, 0.4276, 0.9276, 0.2867, 0.8581, 0.2867, 0.8581, 0.4276, 0.2867, 0.9276, 0.4276, 0.9276, 0.4276, 0.8581, 0.2867, 0.8581, 0.9276, 0.5704, 0.9276, 0.4296, 0.8581, 0.4296, 0.8581, 0.5704, 0.4296, 0.9276, 0.5704, 0.9276, 0.5704, 0.8581, 0.4296, 0.8581, 0.9276, 0.8581, 0.8581, 0.8581, 0.8581, 0.9276, 0.9276, 0.9276, 0.8561, 0.7153, 0.7153, 0.7153, 0.7153, 0.8561, 0.8561, 0.8561, 0.9276, 0.7133, 0.9276, 0.5724, 0.8581, 0.5724, 0.8581, 0.7133, 0.1419, 0.999, 0.1419, 0.9296, 0.001001, 0.9296, 0.001001, 0.999, 0.999, 0.1081, 0.9653, 0.1081, 0.9653, 0.1419, 0.999, 0.1419, 0.9633, 0.1081, 0.9296, 0.1081, 0.9296, 0.1419, 0.9633, 0.1419, 0.999, 0.002002, 0.999, 0.07043, 0.9306, 0.07043, 0.998, 0.001001, 0.9296, 0.001001, 0.9296, 0.06943, 0.999, 0.07243, 0.9653, 0.07243, 0.9653, 0.1061, 0.999, 0.1061, 0.9633, 0.07243, 0.9296, 0.07243, 0.9296, 0.1061, 0.9633, 0.1061, 0.999, 0.1439, 0.9296, 0.1439, 0.9296, 0.2133, 0.999, 0.2133, 0.9276, 0.7153, 0.8581, 0.7153, 0.8581, 0.8561, 0.9276, 0.8561, 0.7133, 0.9276, 0.7133, 0.8581, 0.5724, 0.8581, 0.5724, 0.9276])
me_cylinder_001.use_remesh_preserve_volume = False
me_cylinder_001.use_remesh_preserve_attributes = False
me_cylinder_001.use_mirror_vertex_groups = False
me_cylinder_001.update()
me_cylinder = bpy.data.meshes.new('Cylinder')
me_cylinder.from_pydata([(3.216e-11, 0.03059, -0.1433), (3.766e-11, 0.05996, 0.08804), (-5.179e-10, 0.02335, -0.1536), (-7.466e-10, 0.0528, 0.1045), (-0.005449, 0.02516, -0.151), (-0.007769, 0.05459, 0.1004), (-0.005449, 0.02878, -0.1459), (-0.007769, 0.05817, 0.09215), (-4.958e-18, 0.01135, -0.1087), (-1.426e-18, -0.006131, -0.07052), (8.449e-11, -0.004174, 0.0132), (5.596e-11, 0.01426, 0.04511), (1.278e-11, 0.02896, 0.07315), (-5.566e-10, 0.0237, 0.08506), (-1.986e-09, -0.0184, 0.0785), (-2.194e-09, -0.05267, 0.03233), (-2.278e-09, -0.05644, -0.08408), (-1.898e-09, -0.02336, -0.1348), (-0.00564, 0.02501, 0.08208), (-0.02023, -0.01024, 0.07015), (-0.02257, -0.04054, 0.02754), (-0.02256, -0.04386, -0.08069), (-0.01881, -0.01468, -0.1282), (-0.00564, 0.02764, 0.07613), (-0.02023, 0.006093, 0.05345), (-0.02257, -0.0163, 0.01798), (-0.02256, -0.01871, -0.07391), (-0.01881, 0.002673, -0.1152), (1.112e-10, -0.009995, -0.0256), (-2.404e-09, -0.06453, -0.02252), (-0.02491, -0.0509, -0.02329), (-0.02491, -0.02363, -0.02483)], [], [(13, 3, 5, 18), (18, 5, 7, 23), (23, 7, 1, 12), (6, 27, 8, 0), (27, 26, 9, 8), (31, 25, 10, 28), (25, 24, 11, 10), (24, 23, 12, 11), (4, 22, 27, 6), (22, 21, 26, 27), (30, 20, 25, 31), (20, 19, 24, 25), (19, 18, 23, 24), (2, 17, 22, 4), (17, 16, 21, 22), (29, 15, 20, 30), (15, 14, 19, 20), (14, 13, 18, 19), (5, 3, 1, 7), (2, 4, 6, 0), (16, 29, 30, 21), (21, 30, 31, 26), (26, 31, 28, 9)])
_uv = me_cylinder.uv_layers.new(name='UVMap')
_uv.uv.foreach_set('vector', [0.8622, 0.7975, 0.87, 0.9593, 0.8285, 0.9576, 0.8325, 0.7902, 0.8325, 0.7902, 0.8285, 0.9576, 0.7903, 0.952, 0.8001, 0.7854, 0.8001, 0.7854, 0.7903, 0.952, 0.7524, 0.9471, 0.767, 0.7892, 0.03831, 0.208, 0.1725, 0.2058, 0.149, 0.2903, 0.02405, 0.2246, 0.1725, 0.2058, 0.3592, 0.247, 0.3128, 0.3473, 0.149, 0.2903, 0.5419, 0.3499, 0.6771, 0.4766, 0.5951, 0.5495, 0.4714, 0.4448, 0.6771, 0.4766, 0.7654, 0.6266, 0.6838, 0.6721, 0.5951, 0.5495, 0.7654, 0.6266, 0.8001, 0.7854, 0.767, 0.7892, 0.6838, 0.6721, 0.0333, 0.1903, 0.1725, 0.1199, 0.1725, 0.2058, 0.03831, 0.208, 0.1725, 0.1199, 0.3987, 0.1467, 0.3592, 0.247, 0.1725, 0.2058, 0.6098, 0.2595, 0.7633, 0.4093, 0.6771, 0.4766, 0.5419, 0.3499, 0.7633, 0.4093, 0.8567, 0.6012, 0.7654, 0.6266, 0.6771, 0.4766, 0.8567, 0.6012, 0.8325, 0.7902, 0.8001, 0.7854, 0.7654, 0.6266, 0.0139, 0.1777, 0.1352, 0.05573, 0.1725, 0.1199, 0.0333, 0.1903, 0.1736, 0.03138, 0.42, 0.04271, 0.3987, 0.1467, 0.1725, 0.1199, 0.6892, 0.1731, 0.8476, 0.3423, 0.7633, 0.4093, 0.6098, 0.2595, 0.8548, 0.3551, 0.947, 0.5707, 0.8567, 0.6012, 0.7633, 0.4093, 0.9624, 0.6265, 0.8622, 0.7975, 0.8325, 0.7902, 0.8567, 0.6012, 0.8285, 0.9576, 0.8427, 0.9935, 0.7663, 0.9822, 0.7903, 0.952, 0.0139, 0.1777, 0.0333, 0.1903, 0.03831, 0.208, 0.02405, 0.2246, 0.4392, 0.04686, 0.6702, 0.1588, 0.6098, 0.2595, 0.3987, 0.1467, 0.3987, 0.1467, 0.6098, 0.2595, 0.5419, 0.3499, 0.3592, 0.247, 0.3592, 0.247, 0.5419, 0.3499, 0.4714, 0.4448, 0.3128, 0.3473])
_uv.active_render = True
_uv = me_cylinder.uv_layers.new(name='UVMap.001')
_uv.uv.foreach_set('vector', [0.6677, 0.8323, 0.999, 0.8323, 0.999, 0.751, 0.6677, 0.751, 0.999, 0.3323, 0.999, 0.001001, 0.9177, 0.001001, 0.9177, 0.3323, 0.6677, 0.749, 0.999, 0.749, 0.999, 0.6677, 0.6677, 0.6677, 0.9157, 0.3323, 0.9157, 0.001001, 0.8343, 0.001001, 0.8343, 0.3323, 0.001001, 0.6657, 0.3323, 0.6657, 0.3323, 0.501, 0.001001, 0.501, 0.499, 0.499, 0.499, 0.1677, 0.3343, 0.1677, 0.3343, 0.499, 0.3343, 0.6657, 0.6657, 0.6657, 0.6657, 0.501, 0.3343, 0.501, 0.8323, 0.6657, 0.8323, 0.3343, 0.751, 0.3343, 0.751, 0.6657, 0.3343, 0.999, 0.6657, 0.999, 0.6657, 0.9177, 0.3343, 0.9177, 0.8323, 0.3323, 0.8323, 0.001001, 0.6677, 0.001001, 0.6677, 0.3323, 0.3343, 0.8323, 0.6657, 0.8323, 0.6657, 0.6677, 0.3343, 0.6677, 0.1657, 0.3323, 0.1657, 0.001001, 0.001001, 0.001001, 0.001001, 0.3323, 0.3343, 0.9157, 0.6657, 0.9157, 0.6657, 0.8343, 0.3343, 0.8343, 0.749, 0.6657, 0.749, 0.3343, 0.6677, 0.3343, 0.6677, 0.6657, 0.001001, 0.8323, 0.3323, 0.8323, 0.3323, 0.6677, 0.001001, 0.6677, 0.6657, 0.499, 0.6657, 0.1677, 0.501, 0.1677, 0.501, 0.499, 0.3343, 0.1657, 0.6657, 0.1657, 0.6657, 0.001001, 0.3343, 0.001001, 0.9157, 0.6657, 0.9157, 0.3343, 0.8343, 0.3343, 0.8343, 0.6657, 0.749, 0.8343, 0.6677, 0.8343, 0.6677, 0.9157, 0.749, 0.9157, 0.8323, 0.8343, 0.751, 0.8343, 0.751, 0.9157, 0.8323, 0.9157, 0.001001, 0.499, 0.3323, 0.499, 0.3323, 0.3343, 0.001001, 0.3343, 0.3323, 0.3323, 0.3323, 0.001001, 0.1677, 0.001001, 0.1677, 0.3323, 0.001001, 0.999, 0.3323, 0.999, 0.3323, 0.8343, 0.001001, 0.8343])
me_cylinder.use_remesh_preserve_volume = False
me_cylinder.use_remesh_preserve_attributes = False
me_cylinder.use_mirror_vertex_groups = False
me_cylinder.update()
me_cube = bpy.data.meshes.new('Cube')
me_cube.from_pydata([(0.01169, -0.01165, 0.2508), (0.02811, -6.248e-10, 0.0319), (0.01988, -0.01988, 0.0319), (0.01681, -4.745e-11, 0.2507), (0.04954, -1.765e-09, 0.2287), (0.06905, -2.891e-09, 0.1897), (0.08, -3.497e-09, 0.1264), (0.06913, -2.87e-09, 0.06528), (0.03503, -0.03503, 0.2287), (0.04883, -0.04883, 0.1897), (0.05657, -0.05657, 0.1264), (0.04888, -0.04888, 0.06528), (0.01417, 0.0, 0.2609), (0.009172, -0.01178, 0.2609), (-0.01169, -0.01165, 0.2508), (-0.02811, -6.248e-10, 0.0319), (-0.01988, -0.01988, 0.0319), (0.0, -0.02811, 0.0319), (-0.01681, -4.745e-11, 0.2507), (-0.04954, -1.765e-09, 0.2287), (-0.06905, -2.891e-09, 0.1897), (-0.08, -3.497e-09, 0.1264), (-0.06913, -2.87e-09, 0.06528), (-0.03503, -0.03503, 0.2287), (-0.04883, -0.04883, 0.1897), (-0.05657, -0.05657, 0.1264), (-0.04888, -0.04888, 0.06528), (0.0, -0.01681, 0.2507), (0.0, -0.04954, 0.2287), (0.0, -0.06905, 0.1897), (0.0, -0.08, 0.1264), (0.0, -0.06913, 0.06528), (0.0, 0.0, 0.02424), (0.0, -0.01417, 0.2609), (-0.01417, 0.0, 0.2609), (-0.009172, -0.01178, 0.2609), (0.0, 0.0, 0.2609)], [], [(4, 3, 0, 8), (11, 10, 30, 31), (9, 8, 28, 29), (28, 8, 0, 27), (27, 0, 13, 33), (1, 7, 11, 2), (7, 6, 10, 11), (5, 4, 8, 9), (10, 9, 29, 30), (0, 3, 12, 13), (6, 5, 9, 10), (2, 11, 31, 17), (32, 1, 2), (13, 12, 36), (17, 16, 32), (17, 32, 2), (33, 13, 36), (18, 19, 23, 14), (26, 31, 30, 25), (24, 29, 28, 23), (27, 14, 23, 28), (27, 33, 35, 14), (15, 16, 26, 22), (22, 26, 25, 21), (20, 24, 23, 19), (25, 30, 29, 24), (14, 35, 34, 18), (21, 25, 24, 20), (16, 17, 31, 26), (16, 15, 32), (35, 36, 34), (33, 36, 35)])
me_cube.polygons.foreach_set('use_smooth', [True] * 32)
_uv = me_cube.uv_layers.new(name='UVMap')
_uv.uv.foreach_set('vector', [0.6699, 0.8146, 0.5811, 0.9151, 0.541, 0.899, 0.5511, 0.7644, 0.5851, 0.2408, 0.6265, 0.4343, 0.4451, 0.4397, 0.4387, 0.2766, 0.5887, 0.6301, 0.5511, 0.7644, 0.433, 0.7352, 0.4393, 0.6118, 0.433, 0.7352, 0.5511, 0.7644, 0.4715, 0.8796, 0.4263, 0.8678, 0.4263, 0.8678, 0.4715, 0.8796, 0.4555, 0.9121, 0.4243, 0.9052, 0.8567, 0.1196, 0.8605, 0.2917, 0.695, 0.2442, 0.7894, 0.1004, 0.8605, 0.2917, 0.818, 0.4891, 0.6265, 0.4343, 0.695, 0.2442, 0.7475, 0.6858, 0.6699, 0.8146, 0.5511, 0.7644, 0.5887, 0.6301, 0.6265, 0.4343, 0.5887, 0.6301, 0.4393, 0.6118, 0.4451, 0.4397, 0.541, 0.899, 0.5811, 0.9151, 0.5645, 0.9467, 0.5242, 0.9303, 0.818, 0.4891, 0.7475, 0.6858, 0.5887, 0.6301, 0.6265, 0.4343, 0.4905, 0.1101, 0.5851, 0.2408, 0.4387, 0.2766, 0.4316, 0.1332, 0.8473, 0.0253, 0.8567, 0.1196, 0.7894, 0.1004, 0.5242, 0.9303, 0.5645, 0.9467, 0.5304, 0.9807, 0.4316, 0.1332, 0.3708, 0.1158, 0.4275, 0.0476, 0.4316, 0.1332, 0.4275, 0.0476, 0.4905, 0.1101, 0.4243, 0.9052, 0.4555, 0.9121, 0.4219, 0.9527, 0.2626, 0.8986, 0.1875, 0.7864, 0.3128, 0.7522, 0.3049, 0.888, 0.2888, 0.2552, 0.4387, 0.2766, 0.4451, 0.4397, 0.2794, 0.4361, 0.2925, 0.6159, 0.4393, 0.6118, 0.433, 0.7352, 0.3128, 0.7522, 0.4263, 0.8678, 0.3801, 0.8749, 0.3128, 0.7522, 0.433, 0.7352, 0.4263, 0.8678, 0.4243, 0.9052, 0.3926, 0.9088, 0.3801, 0.8749, 0.1828, 0.08997, 0.25, 0.09433, 0.2888, 0.2552, 0.1236, 0.2445, 0.1236, 0.2445, 0.2888, 0.2552, 0.2794, 0.4361, 0.09803, 0.4371, 0.128, 0.6466, 0.2925, 0.6159, 0.3128, 0.7522, 0.1875, 0.7864, 0.2794, 0.4361, 0.4451, 0.4397, 0.4393, 0.6118, 0.2925, 0.6159, 0.3049, 0.888, 0.3175, 0.9214, 0.275, 0.9324, 0.2626, 0.8986, 0.09803, 0.4371, 0.2794, 0.4361, 0.2925, 0.6159, 0.128, 0.6466, 0.3708, 0.1158, 0.4316, 0.1332, 0.4387, 0.2766, 0.2888, 0.2552, 0.25, 0.09433, 0.1828, 0.08997, 0.2219, 0.007585, 0.3175, 0.9214, 0.3045, 0.9709, 0.275, 0.9324, 0.4243, 0.9052, 0.4219, 0.9527, 0.3926, 0.9088])
_uv.active_render = True
_uv = me_cube.uv_layers.new(name='UVMap.001')
_uv.uv.foreach_set('vector', [0.874, 0.751, 0.751, 0.751, 0.751, 0.874, 0.874, 0.874, 0.249, 0.251, 0.001001, 0.251, 0.001001, 0.499, 0.249, 0.499, 0.874, 0.251, 0.751, 0.251, 0.751, 0.499, 0.874, 0.499, 0.749, 0.751, 0.626, 0.751, 0.626, 0.874, 0.749, 0.874, 0.3115, 0.876, 0.251, 0.876, 0.251, 0.9365, 0.3115, 0.9365, 0.251, 0.874, 0.499, 0.874, 0.499, 0.751, 0.251, 0.751, 0.749, 0.251, 0.501, 0.251, 0.501, 0.499, 0.749, 0.499, 0.874, 0.501, 0.751, 0.501, 0.751, 0.749, 0.874, 0.749, 0.749, 0.001001, 0.501, 0.001001, 0.501, 0.249, 0.749, 0.249, 0.4365, 0.876, 0.376, 0.876, 0.376, 0.9365, 0.4365, 0.9365, 0.249, 0.001001, 0.001001, 0.001001, 0.001001, 0.249, 0.249, 0.249, 0.501, 0.749, 0.749, 0.749, 0.749, 0.626, 0.501, 0.626, 0.9365, 0.252, 0.9365, 0.374, 0.877, 0.374, 0.877, 0.4365, 0.9365, 0.4365, 0.9365, 0.377, 0.249, 0.877, 0.249, 0.9365, 0.127, 0.9365, 0.126, 0.9355, 0.248, 0.876, 0.126, 0.876, 0.374, 0.9365, 0.3145, 0.9365, 0.374, 0.877, 0.624, 0.751, 0.501, 0.751, 0.501, 0.874, 0.624, 0.874, 0.499, 0.001001, 0.251, 0.001001, 0.251, 0.249, 0.499, 0.249, 0.874, 0.249, 0.874, 0.001001, 0.751, 0.001001, 0.751, 0.249, 0.124, 0.876, 0.001001, 0.876, 0.001001, 0.999, 0.124, 0.999, 0.499, 0.876, 0.4385, 0.876, 0.4385, 0.9365, 0.499, 0.9365, 0.249, 0.874, 0.249, 0.751, 0.001001, 0.751, 0.001001, 0.874, 0.499, 0.251, 0.251, 0.251, 0.251, 0.499, 0.499, 0.499, 0.999, 0.249, 0.999, 0.001001, 0.876, 0.001001, 0.876, 0.249, 0.499, 0.501, 0.251, 0.501, 0.251, 0.749, 0.499, 0.749, 0.9365, 0.4385, 0.876, 0.4385, 0.876, 0.499, 0.9365, 0.499, 0.249, 0.501, 0.001001, 0.501, 0.001001, 0.749, 0.249, 0.749, 0.749, 0.624, 0.749, 0.501, 0.501, 0.501, 0.501, 0.624, 0.9355, 0.251, 0.876, 0.251, 0.876, 0.373, 0.9355, 0.376, 0.876, 0.4355, 0.876, 0.376, 0.3135, 0.876, 0.3135, 0.9355, 0.373, 0.876])
me_cube.materials.append(mat_material)
me_cube.use_remesh_preserve_volume = False
me_cube.use_remesh_preserve_attributes = False
me_cube.use_mirror_vertex_groups = False
me_cube.update()

# ---- objects
ob_manga = bpy.data.objects.new('manga', me_cylinder_002)
ob_melancia = bpy.data.objects.new('melancia', me_sphere_002)
ob_goiaba = bpy.data.objects.new('goiaba', me_sphere)
ob_caju = bpy.data.objects.new('caju', me_cylinder_001)
ob_banana = bpy.data.objects.new('banana', me_cylinder)
ob_abacaxi = bpy.data.objects.new('abacaxi', me_cube)

# ---- transforms, parenting, visibility, modifiers, constraints
ob_manga.location = (0.5647, 0.0, 0.0)
ob_manga.lineart.crease_threshold = 0.0
_m = ob_manga.modifiers.new('Mirror', 'MIRROR')
_m.use_clip = True
ob_melancia.location = (-0.295, 0.0, 0.0)
ob_melancia.lineart.crease_threshold = 0.0
_m = ob_melancia.modifiers.new('Mirror', 'MIRROR')
_m.use_axis = (False, True, False)
ob_goiaba.location = (0.4, -0.00284, 0.1217)
ob_goiaba.lineart.crease_threshold = 0.0
_m = ob_goiaba.modifiers.new('Mirror', 'MIRROR')
_m.use_axis = (False, True, False)
_m.use_clip = True
ob_caju.location = (0.2725, 0.0, 0.0)
ob_caju.lineart.crease_threshold = 0.0
_m = ob_caju.modifiers.new('Mirror', 'MIRROR')
_m.use_clip = True
ob_banana.location = (0.1467, 0.004995, 0.1851)
ob_banana.rotation_euler = (0.0, -0.0, -3.142)
ob_banana.lineart.crease_threshold = 0.0
_m = ob_banana.modifiers.new('Mirror', 'MIRROR')
_m.use_clip = True
ob_abacaxi.location = (0.0, 0.0, 0.0)
ob_abacaxi.lock_rotations_4d = False
ob_abacaxi.empty_display_type = 'ARROWS'
ob_abacaxi.lineart.crease_threshold = 0.0
_m = ob_abacaxi.modifiers.new('Mirror', 'MIRROR')
_m.use_axis = (False, True, False)

# ---- collection membership
col_collection_1.objects.link(ob_manga)
col_collection_1.objects.link(ob_melancia)
col_collection_1.objects.link(ob_goiaba)
col_collection_1.objects.link(ob_caju)
col_collection_1.objects.link(ob_banana)
col_collection_1.objects.link(ob_abacaxi)

# ---- scene / render settings (as saved in the file)
scene.frame_start = 1; scene.frame_end = 250; scene.frame_set(0)
scene.render.engine = 'CYCLES'
scene.render.resolution_percentage = 50
scene.render.dither_intensity = 0.0
scene.render.use_border = True
scene.cycles.use_denoising = False
scene.cycles.samples = 128
scene.cycles.sampling_pattern = 'TABULATED_SOBOL'
scene.cycles.use_adaptive_sampling = False
scene.cycles.use_light_tree = False
scene.cycles.blur_glossy = 0.0
scene.cycles.sample_clamp_indirect = 0.0
scene.view_settings.view_transform = 'Standard'
bpy.context.view_layer.update()

# ---- added for rendering (the .blend has no active camera and no usable light): camera, sun
cam_auto = bpy.data.cameras.new('AutoCamera')
cam_auto.lens = 50.0
cam_auto.sensor_width = 36.0
cam_auto.clip_end = 1000.0
ob_auto_camera = bpy.data.objects.new('AutoCamera', cam_auto)
scene.collection.objects.link(ob_auto_camera)
ob_auto_camera.location = (1.13148, -1.26877, 1.00278)
ob_auto_camera.rotation_euler = (1.09748, -7.21219e-08, 0.694738)
scene.camera = ob_auto_camera
light_auto_sun = bpy.data.lights.new('AutoSun', 'SUN')
light_auto_sun.energy = 3.0
light_auto_sun.angle = 0.0523599
ob_auto_sun = bpy.data.objects.new('AutoSun', light_auto_sun)
scene.collection.objects.link(ob_auto_sun)
ob_auto_sun.rotation_euler = (0.872665, 0.174533, 0.523599)
bpy.context.view_layer.update()
